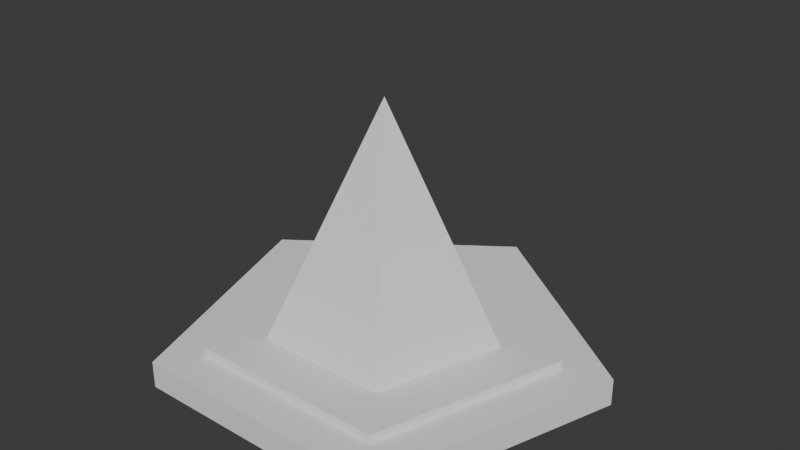 # Source: pyramid.blend  (saved by Blender 4.1.24; exported with 4.5.12 LTS)
import bpy
from mathutils import Matrix  # noqa: F401  (used for matrix-valued properties, if any)

bpy.ops.wm.read_factory_settings(use_empty=True)
scene = bpy.context.scene
scene.name = 'Scene'

# ---- collections
col_collection = bpy.data.collections.new('Collection'); scene.collection.children.link(col_collection)

# ---- world
world_world = bpy.data.worlds.new('World'); scene.world = world_world
world_world.use_nodes = True; world_world.node_tree.nodes.clear()
_N = world_world.node_tree.nodes; _L = world_world.node_tree.links
n0 = _N.new('ShaderNodeOutputWorld'); n0.name = 'World Output'; n0.location = (300, 300)
n1 = _N.new('ShaderNodeBackground'); n1.name = 'Background'; n1.location = (10, 300)
n1.inputs[0].default_value = (0.05088, 0.05088, 0.05088, 1.0)
_L.new(n1.outputs[0], n0.inputs[0])
n0.is_active_output = True
world_world.color = (0.05088, 0.05088, 0.05088)
world_world.use_sun_shadow = False
world_world.sun_shadow_jitter_overblur = 0.0

# ---- meshes
me_cylinder = bpy.data.meshes.new('Cylinder')
me_cylinder.from_pydata([(0.0, 1.0, -1.0), (-1.192e-08, 0.0, 1.0), (0.9511, 0.309, -1.0), (0.0, 0.0, 1.0), (0.5878, -0.809, -1.0), (0.0, 0.0, 1.0), (-0.5878, -0.809, -1.0), (0.0, 0.0, 1.0), (-0.9511, 0.309, -1.0), (0.0, 0.0, 1.0), (6.016e-09, 1.505, -1.0), (1.431, 0.465, -1.0), (0.8844, -1.217, -1.0), (-0.8844, -1.217, -1.0), (-1.431, 0.465, -1.0), (6.016e-09, 1.505, -1.075), (1.431, 0.465, -1.075), (0.8844, -1.217, -1.075), (-0.8844, -1.217, -1.075), (-1.431, 0.465, -1.075), (7.671e-09, 1.919, -1.075), (1.825, 0.5929, -1.075), (1.128, -1.552, -1.075), (-1.128, -1.552, -1.075), (-1.825, 0.5929, -1.075), (7.671e-09, 1.919, -1.314), (1.825, 0.5929, -1.314), (1.128, -1.552, -1.314), (-1.128, -1.552, -1.314), (-1.825, 0.5929, -1.314)], [], [(0, 1, 3, 2), (2, 3, 5, 4), (4, 5, 7, 6), (3, 1, 9, 7, 5), (6, 7, 9, 8), (8, 9, 1, 0), (4, 6, 13, 12), (14, 10, 15, 19), (6, 8, 14, 13), (2, 4, 12, 11), (8, 0, 10, 14), (0, 2, 11, 10), (15, 16, 21, 20), (12, 13, 18, 17), (10, 11, 16, 15), (13, 14, 19, 18), (11, 12, 17, 16), (21, 22, 27, 26), (18, 19, 24, 23), (16, 17, 22, 21), (19, 15, 20, 24), (17, 18, 23, 22), (25, 26, 27, 28, 29), (24, 20, 25, 29), (22, 23, 28, 27), (20, 21, 26, 25), (23, 24, 29, 28)])
_uv = me_cylinder.uv_layers.new(name='UVMap')
_uv.uv.foreach_set('vector', [1.0, 0.5, 1.0, 1.0, 0.8, 1.0, 0.8, 0.5, 0.8, 0.5, 0.8, 1.0, 0.6, 1.0, 0.6, 0.5, 0.6, 0.5, 0.6, 1.0, 0.4, 1.0, 0.4, 0.5, 0.4783, 0.3242, 0.25, 0.49, 0.02175, 0.3242, 0.1089, 0.05584, 0.3911, 0.05584, 0.4, 0.5, 0.4, 1.0, 0.2, 1.0, 0.2, 0.5, 0.2, 0.5, 0.2, 1.0, 2.98e-08, 1.0, 2.98e-08, 0.5, 0.6, 0.5, 0.4, 0.5, 0.4, 0.5, 0.6, 0.5, 0.2, 0.5, 2.98e-08, 0.5, 2.98e-08, 0.5, 0.2, 0.5, 0.4, 0.5, 0.2, 0.5, 0.2, 0.5, 0.4, 0.5, 0.8, 0.5, 0.6, 0.5, 0.6, 0.5, 0.8, 0.5, 0.2, 0.5, 2.98e-08, 0.5, 2.98e-08, 0.5, 0.2, 0.5, 1.0, 0.5, 0.8, 0.5, 0.8, 0.5, 1.0, 0.5, 1.0, 0.5, 0.8, 0.5, 0.8, 0.5, 1.0, 0.5, 0.6, 0.5, 0.4, 0.5, 0.4, 0.5, 0.6, 0.5, 1.0, 0.5, 0.8, 0.5, 0.8, 0.5, 1.0, 0.5, 0.4, 0.5, 0.2, 0.5, 0.2, 0.5, 0.4, 0.5, 0.8, 0.5, 0.6, 0.5, 0.6, 0.5, 0.8, 0.5, 0.8, 0.5, 0.6, 0.5, 0.6, 0.5, 0.8, 0.5, 0.4, 0.5, 0.2, 0.5, 0.2, 0.5, 0.4, 0.5, 0.8, 0.5, 0.6, 0.5, 0.6, 0.5, 0.8, 0.5, 0.2, 0.5, 2.98e-08, 0.5, 2.98e-08, 0.5, 0.2, 0.5, 0.6, 0.5, 0.4, 0.5, 0.4, 0.5, 0.6, 0.5, 0.75, 0.49, 0.9783, 0.3242, 0.8911, 0.05584, 0.6089, 0.05584, 0.5217, 0.3242, 0.2, 0.5, 2.98e-08, 0.5, 2.98e-08, 0.5, 0.2, 0.5, 0.6, 0.5, 0.4, 0.5, 0.4, 0.5, 0.6, 0.5, 1.0, 0.5, 0.8, 0.5, 0.8, 0.5, 1.0, 0.5, 0.4, 0.5, 0.2, 0.5, 0.2, 0.5, 0.4, 0.5])
me_cylinder.update()

# ---- objects
ob_cylinder = bpy.data.objects.new('Cylinder', me_cylinder)

# ---- transforms, parenting, visibility, modifiers, constraints
ob_cylinder.location = (0.0, 0.0, 0.0)
ob_cylinder.scale = (8.0, 8.0, 8.0)

# ---- collection membership
col_collection.objects.link(ob_cylinder)

# ---- scene / render settings (as saved in the file)
scene.frame_start = 1; scene.frame_end = 250; scene.frame_set(1)
scene.render.engine = 'BLENDER_EEVEE_NEXT'
scene.cycles.sampling_pattern = 'TABULATED_SOBOL'
scene.eevee.ray_tracing_options.trace_max_roughness = 0.0
bpy.context.view_layer.update()

# ---- added for rendering (the .blend has no active camera and no usable light): camera, sun
cam_auto = bpy.data.cameras.new('AutoCamera')
cam_auto.lens = 50.0
cam_auto.sensor_width = 36.0
cam_auto.clip_end = 1000.0
ob_auto_camera = bpy.data.objects.new('AutoCamera', cam_auto)
scene.collection.objects.link(ob_auto_camera)
ob_auto_camera.location = (41.0257, -47.7651, 31.5633)
ob_auto_camera.rotation_euler = (1.09748, -7.21219e-08, 0.694738)
scene.camera = ob_auto_camera
light_auto_sun = bpy.data.lights.new('AutoSun', 'SUN')
light_auto_sun.energy = 3.0
light_auto_sun.angle = 0.0523599
ob_auto_sun = bpy.data.objects.new('AutoSun', light_auto_sun)
scene.collection.objects.link(ob_auto_sun)
ob_auto_sun.rotation_euler = (0.872665, 0.174533, 0.523599)
bpy.context.view_layer.update()
